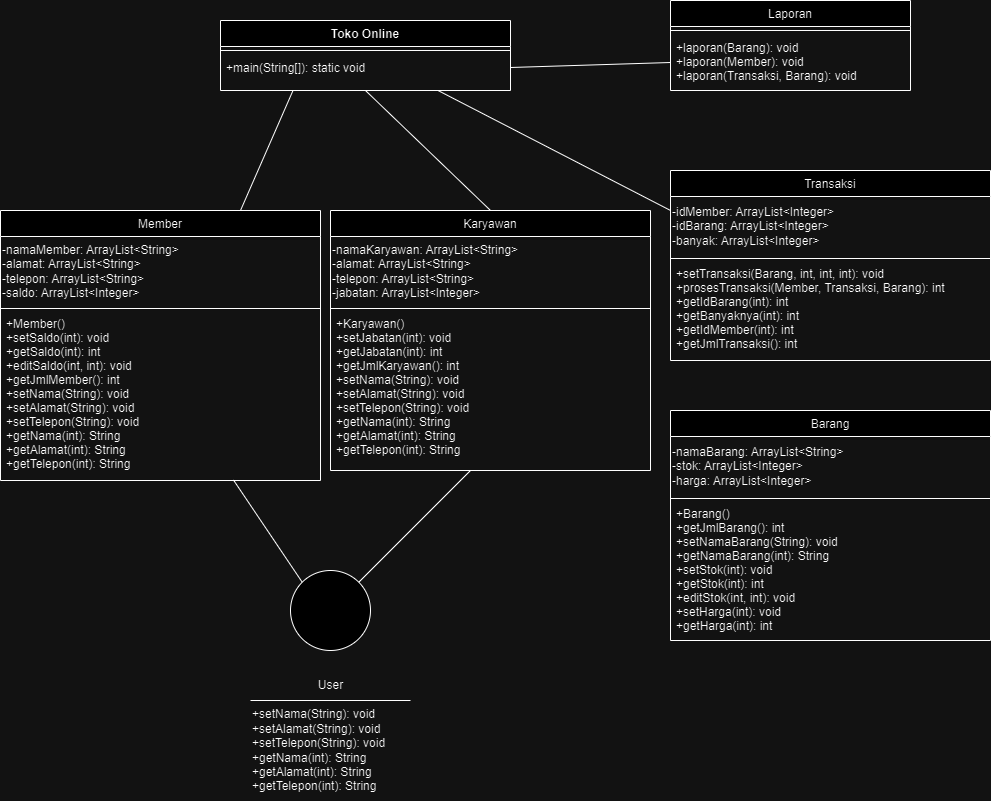

The diagram above was exported from draw.io. Its source (the exported page's mxGraphModel, read from the mxfile embedded in the PNG):
<mxGraphModel dx="2263" dy="767" grid="1" gridSize="10" guides="1" tooltips="1" connect="1" arrows="1" fold="1" page="1" pageScale="1" pageWidth="827" pageHeight="1169" math="0" shadow="0">
  <root>
    <mxCell id="WIyWlLk6GJQsqaUBKTNV-0" />
    <mxCell id="WIyWlLk6GJQsqaUBKTNV-1" parent="WIyWlLk6GJQsqaUBKTNV-0" />
    <mxCell id="zkfFHV4jXpPFQw0GAbJ--0" value="Toko Online" style="swimlane;fontStyle=1;align=center;verticalAlign=top;childLayout=stackLayout;horizontal=1;startSize=26;horizontalStack=0;resizeParent=1;resizeLast=0;collapsible=1;marginBottom=0;rounded=0;shadow=0;strokeWidth=1;" parent="WIyWlLk6GJQsqaUBKTNV-1" vertex="1">
      <mxGeometry x="-290" y="130" width="290" height="70" as="geometry">
        <mxRectangle x="220" y="120" width="160" height="26" as="alternateBounds" />
      </mxGeometry>
    </mxCell>
    <mxCell id="zkfFHV4jXpPFQw0GAbJ--4" value="" style="line;html=1;strokeWidth=1;align=left;verticalAlign=middle;spacingTop=-1;spacingLeft=3;spacingRight=3;rotatable=0;labelPosition=right;points=[];portConstraint=eastwest;" parent="zkfFHV4jXpPFQw0GAbJ--0" vertex="1">
      <mxGeometry y="26" width="290" height="8" as="geometry" />
    </mxCell>
    <mxCell id="zkfFHV4jXpPFQw0GAbJ--5" value="+main(String[]): static void" style="text;align=left;verticalAlign=top;spacingLeft=4;spacingRight=4;overflow=hidden;rotatable=0;points=[[0,0.5],[1,0.5]];portConstraint=eastwest;" parent="zkfFHV4jXpPFQw0GAbJ--0" vertex="1">
      <mxGeometry y="34" width="290" height="26" as="geometry" />
    </mxCell>
    <mxCell id="zkfFHV4jXpPFQw0GAbJ--17" value="Laporan" style="swimlane;fontStyle=0;align=center;verticalAlign=top;childLayout=stackLayout;horizontal=1;startSize=26;horizontalStack=0;resizeParent=1;resizeLast=0;collapsible=1;marginBottom=0;rounded=0;shadow=0;strokeWidth=1;" parent="WIyWlLk6GJQsqaUBKTNV-1" vertex="1">
      <mxGeometry x="160" y="110" width="240" height="90" as="geometry">
        <mxRectangle x="550" y="140" width="160" height="26" as="alternateBounds" />
      </mxGeometry>
    </mxCell>
    <mxCell id="zkfFHV4jXpPFQw0GAbJ--23" value="" style="line;html=1;strokeWidth=1;align=left;verticalAlign=middle;spacingTop=-1;spacingLeft=3;spacingRight=3;rotatable=0;labelPosition=right;points=[];portConstraint=eastwest;" parent="zkfFHV4jXpPFQw0GAbJ--17" vertex="1">
      <mxGeometry y="26" width="240" height="8" as="geometry" />
    </mxCell>
    <mxCell id="zkfFHV4jXpPFQw0GAbJ--24" value="+laporan(Barang): void&#10;+laporan(Member): void&#10;+laporan(Transaksi, Barang): void" style="text;align=left;verticalAlign=top;spacingLeft=4;spacingRight=4;overflow=hidden;rotatable=0;points=[[0,0.5],[1,0.5]];portConstraint=eastwest;" parent="zkfFHV4jXpPFQw0GAbJ--17" vertex="1">
      <mxGeometry y="34" width="240" height="56" as="geometry" />
    </mxCell>
    <mxCell id="LVif9lGnr80Xn1PLgKrG-3" value="" style="endArrow=none;html=1;rounded=0;entryX=0;entryY=0.5;entryDx=0;entryDy=0;" edge="1" parent="WIyWlLk6GJQsqaUBKTNV-1" target="zkfFHV4jXpPFQw0GAbJ--24">
      <mxGeometry width="50" height="50" relative="1" as="geometry">
        <mxPoint y="177" as="sourcePoint" />
        <mxPoint x="90" y="390" as="targetPoint" />
      </mxGeometry>
    </mxCell>
    <mxCell id="LVif9lGnr80Xn1PLgKrG-4" value="Transaksi" style="swimlane;fontStyle=0;align=center;verticalAlign=top;childLayout=stackLayout;horizontal=1;startSize=26;horizontalStack=0;resizeParent=1;resizeLast=0;collapsible=1;marginBottom=0;rounded=0;shadow=0;strokeWidth=1;" vertex="1" parent="WIyWlLk6GJQsqaUBKTNV-1">
      <mxGeometry x="160" y="280" width="320" height="190" as="geometry">
        <mxRectangle x="550" y="140" width="160" height="26" as="alternateBounds" />
      </mxGeometry>
    </mxCell>
    <mxCell id="LVif9lGnr80Xn1PLgKrG-8" value="-idMember: ArrayList&amp;lt;Integer&amp;gt;&lt;div&gt;-idBarang: ArrayList&amp;lt;Integer&amp;gt;&lt;br&gt;&lt;/div&gt;&lt;div&gt;-banyak: ArrayList&amp;lt;Integer&amp;gt;&lt;br&gt;&lt;/div&gt;" style="text;html=1;align=left;verticalAlign=middle;resizable=0;points=[];autosize=1;strokeColor=none;fillColor=none;" vertex="1" parent="LVif9lGnr80Xn1PLgKrG-4">
      <mxGeometry y="26" width="320" height="60" as="geometry" />
    </mxCell>
    <mxCell id="LVif9lGnr80Xn1PLgKrG-5" value="" style="line;html=1;strokeWidth=1;align=left;verticalAlign=middle;spacingTop=-1;spacingLeft=3;spacingRight=3;rotatable=0;labelPosition=right;points=[];portConstraint=eastwest;" vertex="1" parent="LVif9lGnr80Xn1PLgKrG-4">
      <mxGeometry y="86" width="320" height="4" as="geometry" />
    </mxCell>
    <mxCell id="LVif9lGnr80Xn1PLgKrG-6" value="+setTransaksi(Barang, int, int, int): void&#10;+prosesTransaksi(Member, Transaksi, Barang): int&#10;+getIdBarang(int): int&#10;+getBanyaknya(int): int&#10;+getIdMember(int): int&#10;+getJmlTransaksi(): int" style="text;align=left;verticalAlign=top;spacingLeft=4;spacingRight=4;overflow=hidden;rotatable=0;points=[[0,0.5],[1,0.5]];portConstraint=eastwest;" vertex="1" parent="LVif9lGnr80Xn1PLgKrG-4">
      <mxGeometry y="90" width="320" height="90" as="geometry" />
    </mxCell>
    <mxCell id="LVif9lGnr80Xn1PLgKrG-7" value="" style="endArrow=none;html=1;rounded=0;exitX=0.75;exitY=1;exitDx=0;exitDy=0;entryX=-0.001;entryY=0.23;entryDx=0;entryDy=0;entryPerimeter=0;" edge="1" parent="WIyWlLk6GJQsqaUBKTNV-1" source="zkfFHV4jXpPFQw0GAbJ--0" target="LVif9lGnr80Xn1PLgKrG-8">
      <mxGeometry width="50" height="50" relative="1" as="geometry">
        <mxPoint x="10" y="195" as="sourcePoint" />
        <mxPoint x="150" y="282" as="targetPoint" />
      </mxGeometry>
    </mxCell>
    <mxCell id="LVif9lGnr80Xn1PLgKrG-9" value="Karyawan" style="swimlane;fontStyle=0;align=center;verticalAlign=top;childLayout=stackLayout;horizontal=1;startSize=26;horizontalStack=0;resizeParent=1;resizeLast=0;collapsible=1;marginBottom=0;rounded=0;shadow=0;strokeWidth=1;" vertex="1" parent="WIyWlLk6GJQsqaUBKTNV-1">
      <mxGeometry x="-180" y="320" width="320" height="260" as="geometry">
        <mxRectangle x="550" y="140" width="160" height="26" as="alternateBounds" />
      </mxGeometry>
    </mxCell>
    <mxCell id="LVif9lGnr80Xn1PLgKrG-10" value="-namaKaryawan: ArrayList&amp;lt;String&amp;gt;&lt;div&gt;-alamat: ArrayList&amp;lt;String&amp;gt;&lt;br&gt;&lt;/div&gt;&lt;div&gt;-telepon: ArrayList&amp;lt;String&amp;gt;&lt;br&gt;&lt;/div&gt;&lt;div&gt;-jabatan: ArrayList&amp;lt;Integer&amp;gt;&lt;/div&gt;" style="text;html=1;align=left;verticalAlign=middle;resizable=0;points=[];autosize=1;strokeColor=none;fillColor=none;" vertex="1" parent="LVif9lGnr80Xn1PLgKrG-9">
      <mxGeometry y="26" width="320" height="70" as="geometry" />
    </mxCell>
    <mxCell id="LVif9lGnr80Xn1PLgKrG-11" value="" style="line;html=1;strokeWidth=1;align=left;verticalAlign=middle;spacingTop=-1;spacingLeft=3;spacingRight=3;rotatable=0;labelPosition=right;points=[];portConstraint=eastwest;" vertex="1" parent="LVif9lGnr80Xn1PLgKrG-9">
      <mxGeometry y="96" width="320" height="4" as="geometry" />
    </mxCell>
    <mxCell id="LVif9lGnr80Xn1PLgKrG-12" value="+Karyawan()&#10;+setJabatan(int): void&#10;+getJabatan(int): int&#10;+getJmlKaryawan(): int&#10;+setNama(String): void&#10;+setAlamat(String): void&#10;+setTelepon(String): void&#10;+getNama(int): String&#10;+getAlamat(int): String&#10;+getTelepon(int): String" style="text;align=left;verticalAlign=top;spacingLeft=4;spacingRight=4;overflow=hidden;rotatable=0;points=[[0,0.5],[1,0.5]];portConstraint=eastwest;" vertex="1" parent="LVif9lGnr80Xn1PLgKrG-9">
      <mxGeometry y="100" width="320" height="160" as="geometry" />
    </mxCell>
    <mxCell id="LVif9lGnr80Xn1PLgKrG-13" value="" style="endArrow=none;html=1;rounded=0;exitX=0.5;exitY=1;exitDx=0;exitDy=0;entryX=0.5;entryY=0;entryDx=0;entryDy=0;" edge="1" parent="WIyWlLk6GJQsqaUBKTNV-1" source="zkfFHV4jXpPFQw0GAbJ--0" target="LVif9lGnr80Xn1PLgKrG-9">
      <mxGeometry width="50" height="50" relative="1" as="geometry">
        <mxPoint x="-30" y="210" as="sourcePoint" />
        <mxPoint x="170" y="330" as="targetPoint" />
      </mxGeometry>
    </mxCell>
    <mxCell id="LVif9lGnr80Xn1PLgKrG-14" value="Member" style="swimlane;fontStyle=0;align=center;verticalAlign=top;childLayout=stackLayout;horizontal=1;startSize=26;horizontalStack=0;resizeParent=1;resizeLast=0;collapsible=1;marginBottom=0;rounded=0;shadow=0;strokeWidth=1;" vertex="1" parent="WIyWlLk6GJQsqaUBKTNV-1">
      <mxGeometry x="-510" y="320" width="320" height="270" as="geometry">
        <mxRectangle x="550" y="140" width="160" height="26" as="alternateBounds" />
      </mxGeometry>
    </mxCell>
    <mxCell id="LVif9lGnr80Xn1PLgKrG-15" value="-namaMember: ArrayList&amp;lt;String&amp;gt;&lt;div&gt;-alamat: ArrayList&amp;lt;String&amp;gt;&lt;br&gt;&lt;/div&gt;&lt;div&gt;-telepon: ArrayList&amp;lt;String&amp;gt;&lt;br&gt;&lt;/div&gt;&lt;div&gt;-saldo: ArrayList&amp;lt;Integer&amp;gt;&lt;/div&gt;" style="text;html=1;align=left;verticalAlign=middle;resizable=0;points=[];autosize=1;strokeColor=none;fillColor=none;" vertex="1" parent="LVif9lGnr80Xn1PLgKrG-14">
      <mxGeometry y="26" width="320" height="70" as="geometry" />
    </mxCell>
    <mxCell id="LVif9lGnr80Xn1PLgKrG-16" value="" style="line;html=1;strokeWidth=1;align=left;verticalAlign=middle;spacingTop=-1;spacingLeft=3;spacingRight=3;rotatable=0;labelPosition=right;points=[];portConstraint=eastwest;" vertex="1" parent="LVif9lGnr80Xn1PLgKrG-14">
      <mxGeometry y="96" width="320" height="4" as="geometry" />
    </mxCell>
    <mxCell id="LVif9lGnr80Xn1PLgKrG-17" value="+Member()&#10;+setSaldo(int): void&#10;+getSaldo(int): int&#10;+editSaldo(int, int): void&#10;+getJmlMember(): int&#10;+setNama(String): void&#10;+setAlamat(String): void&#10;+setTelepon(String): void&#10;+getNama(int): String&#10;+getAlamat(int): String&#10;+getTelepon(int): String" style="text;align=left;verticalAlign=top;spacingLeft=4;spacingRight=4;overflow=hidden;rotatable=0;points=[[0,0.5],[1,0.5]];portConstraint=eastwest;" vertex="1" parent="LVif9lGnr80Xn1PLgKrG-14">
      <mxGeometry y="100" width="320" height="170" as="geometry" />
    </mxCell>
    <mxCell id="LVif9lGnr80Xn1PLgKrG-18" value="" style="endArrow=none;html=1;rounded=0;exitX=0.25;exitY=1;exitDx=0;exitDy=0;entryX=0.75;entryY=0;entryDx=0;entryDy=0;" edge="1" parent="WIyWlLk6GJQsqaUBKTNV-1" source="zkfFHV4jXpPFQw0GAbJ--0" target="LVif9lGnr80Xn1PLgKrG-14">
      <mxGeometry width="50" height="50" relative="1" as="geometry">
        <mxPoint x="-70" y="210" as="sourcePoint" />
        <mxPoint x="-10" y="330" as="targetPoint" />
      </mxGeometry>
    </mxCell>
    <mxCell id="LVif9lGnr80Xn1PLgKrG-19" value="Barang" style="swimlane;fontStyle=0;align=center;verticalAlign=top;childLayout=stackLayout;horizontal=1;startSize=26;horizontalStack=0;resizeParent=1;resizeLast=0;collapsible=1;marginBottom=0;rounded=0;shadow=0;strokeWidth=1;" vertex="1" parent="WIyWlLk6GJQsqaUBKTNV-1">
      <mxGeometry x="160" y="520" width="320" height="230" as="geometry">
        <mxRectangle x="550" y="140" width="160" height="26" as="alternateBounds" />
      </mxGeometry>
    </mxCell>
    <mxCell id="LVif9lGnr80Xn1PLgKrG-20" value="-namaBarang: ArrayList&amp;lt;String&amp;gt;&lt;div&gt;-stok: ArrayList&amp;lt;Integer&amp;gt;&lt;br&gt;&lt;/div&gt;&lt;div&gt;-harga: ArrayList&amp;lt;Integer&amp;gt;&lt;br&gt;&lt;/div&gt;" style="text;html=1;align=left;verticalAlign=middle;resizable=0;points=[];autosize=1;strokeColor=none;fillColor=none;" vertex="1" parent="LVif9lGnr80Xn1PLgKrG-19">
      <mxGeometry y="26" width="320" height="60" as="geometry" />
    </mxCell>
    <mxCell id="LVif9lGnr80Xn1PLgKrG-21" value="" style="line;html=1;strokeWidth=1;align=left;verticalAlign=middle;spacingTop=-1;spacingLeft=3;spacingRight=3;rotatable=0;labelPosition=right;points=[];portConstraint=eastwest;" vertex="1" parent="LVif9lGnr80Xn1PLgKrG-19">
      <mxGeometry y="86" width="320" height="4" as="geometry" />
    </mxCell>
    <mxCell id="LVif9lGnr80Xn1PLgKrG-22" value="+Barang()&#10;+getJmlBarang(): int&#10;+setNamaBarang(String): void&#10;+getNamaBarang(int): String&#10;+setStok(int): void&#10;+getStok(int): int    &#10;+editStok(int, int): void&#10;+setHarga(int): void&#10;+getHarga(int): int" style="text;align=left;verticalAlign=top;spacingLeft=4;spacingRight=4;overflow=hidden;rotatable=0;points=[[0,0.5],[1,0.5]];portConstraint=eastwest;" vertex="1" parent="LVif9lGnr80Xn1PLgKrG-19">
      <mxGeometry y="90" width="320" height="140" as="geometry" />
    </mxCell>
    <mxCell id="LVif9lGnr80Xn1PLgKrG-24" value="" style="ellipse;whiteSpace=wrap;html=1;aspect=fixed;" vertex="1" parent="WIyWlLk6GJQsqaUBKTNV-1">
      <mxGeometry x="-220" y="680" width="80" height="80" as="geometry" />
    </mxCell>
    <mxCell id="LVif9lGnr80Xn1PLgKrG-25" value="" style="endArrow=none;html=1;rounded=0;exitX=0.728;exitY=0.997;exitDx=0;exitDy=0;entryX=0;entryY=0;entryDx=0;entryDy=0;exitPerimeter=0;" edge="1" parent="WIyWlLk6GJQsqaUBKTNV-1" source="LVif9lGnr80Xn1PLgKrG-17" target="LVif9lGnr80Xn1PLgKrG-24">
      <mxGeometry width="50" height="50" relative="1" as="geometry">
        <mxPoint x="-207" y="210" as="sourcePoint" />
        <mxPoint x="-260" y="330" as="targetPoint" />
      </mxGeometry>
    </mxCell>
    <mxCell id="LVif9lGnr80Xn1PLgKrG-26" value="" style="endArrow=none;html=1;rounded=0;" edge="1" parent="WIyWlLk6GJQsqaUBKTNV-1" target="LVif9lGnr80Xn1PLgKrG-24">
      <mxGeometry width="50" height="50" relative="1" as="geometry">
        <mxPoint x="-40" y="580" as="sourcePoint" />
        <mxPoint x="-198" y="702" as="targetPoint" />
      </mxGeometry>
    </mxCell>
    <mxCell id="LVif9lGnr80Xn1PLgKrG-32" value="User" style="text;html=1;align=center;verticalAlign=middle;resizable=0;points=[];autosize=1;strokeColor=none;fillColor=none;" vertex="1" parent="WIyWlLk6GJQsqaUBKTNV-1">
      <mxGeometry x="-205" y="780" width="50" height="30" as="geometry" />
    </mxCell>
    <mxCell id="LVif9lGnr80Xn1PLgKrG-33" value="" style="endArrow=none;html=1;rounded=0;" edge="1" parent="WIyWlLk6GJQsqaUBKTNV-1">
      <mxGeometry width="50" height="50" relative="1" as="geometry">
        <mxPoint x="-260" y="810" as="sourcePoint" />
        <mxPoint x="-100" y="810" as="targetPoint" />
      </mxGeometry>
    </mxCell>
    <mxCell id="LVif9lGnr80Xn1PLgKrG-34" value="+setNama(String): void&lt;br&gt;+setAlamat(String): void&lt;br&gt;+setTelepon(String): void&lt;br&gt;+getNama(int): String&lt;br&gt;+getAlamat(int): String&lt;br&gt;+getTelepon(int): String" style="text;html=1;align=left;verticalAlign=middle;resizable=0;points=[];autosize=1;strokeColor=none;fillColor=none;" vertex="1" parent="WIyWlLk6GJQsqaUBKTNV-1">
      <mxGeometry x="-260" y="810" width="160" height="100" as="geometry" />
    </mxCell>
  </root>
</mxGraphModel>